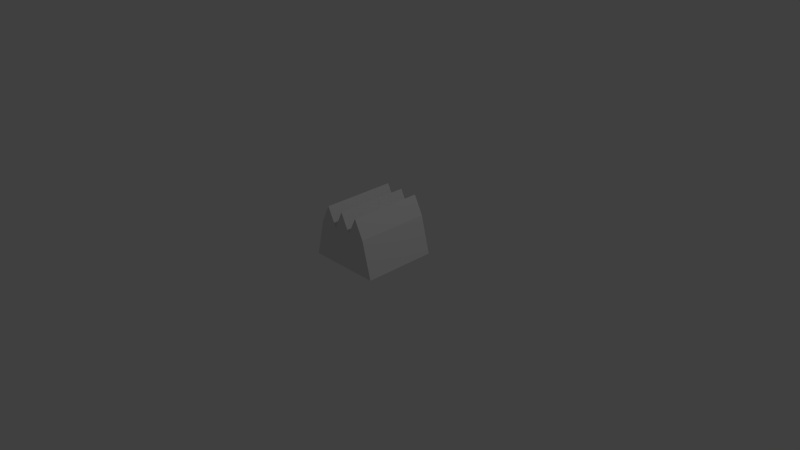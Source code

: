 # Source: grass.blend  (saved by Blender 2.76.0; exported with 4.5.12 LTS)
import bpy
from mathutils import Matrix  # noqa: F401  (used for matrix-valued properties, if any)

bpy.ops.wm.read_factory_settings(use_empty=True)
scene = bpy.context.scene
scene.name = 'Scene'

# ---- collections
col_collection_1 = bpy.data.collections.new('Collection 1'); scene.collection.children.link(col_collection_1)

# ---- materials (node trees are filled in below, after node groups)
mat_material = bpy.data.materials.new('Material')
mat_material.alpha_threshold = 0.0
mat_material.use_transparent_shadow = False
mat_material.roughness = 0.5
mat_material.line_color = (0.0, 0.0, 0.0, 1.0)

# ---- material node trees

# ---- world
world_world = bpy.data.worlds.new('World'); scene.world = world_world
world_world.color = (0.05088, 0.05088, 0.05088)
world_world.use_sun_shadow = False
world_world.sun_shadow_jitter_overblur = 0.0
world_world.cycles.sampling_method = 'MANUAL'
world_world.cycles.sample_map_resolution = 256

# ---- cameras
cam_camera = bpy.data.cameras.new('Camera')
cam_camera.clip_end = 100.0
cam_camera.lens = 35.0
cam_camera.sensor_width = 32.0
cam_camera.sensor_height = 18.0
cam_camera.ortho_scale = 7.314
cam_camera.dof.focus_distance = 0.0
cam_camera.dof.aperture_fstop = 128.0

# ---- lights
light_lamp = bpy.data.lights.new('Lamp', 'POINT')
light_lamp.transmission_factor = 0.0
light_lamp.cutoff_distance = 30.0
light_lamp.energy = 100.0
light_lamp.shadow_buffer_clip_start = 1.001
light_lamp.shadow_soft_size = 0.1
light_lamp.shadow_maximum_resolution = 0.006
light_lamp.use_absolute_resolution = True
light_lamp.cycles.use_multiple_importance_sampling = False

# ---- meshes
me_cube = bpy.data.meshes.new('Cube')
me_cube.from_pydata([(0.5, 0.5, 0.01158), (0.5, -0.5, 0.01158), (-0.5, -0.5, 0.01158), (-0.5, 0.5, 0.01158), (0.5, 0.5, 0.01158), (0.5, -0.5, 0.01158), (-0.5, -0.5, 0.01158), (-0.5, 0.5, 0.01158), (0.5, 0.5, 0.01158), (0.5, -0.5, 0.01158), (-0.5, -0.5, 0.01158), (-0.5, 0.5, 0.01158), (0.5, -3.63e-07, 0.01158), (6.397e-08, 0.5, 0.7616), (-3.235e-07, -0.5, 0.7616), (-0.5, -5.331e-09, 0.01158), (0.5, -3.63e-07, 0.01158), (6.397e-08, 0.5, 0.7616), (-3.235e-07, -0.5, 0.7616), (-0.5, -5.331e-09, 0.01158), (0.5, -0.5, 0.01158), (-0.5, -0.5, 0.01158), (0.5, 0.5, 0.01158), (-0.5, 0.5, 0.01158), (6.397e-08, 0.5, 0.7616), (-0.5, -5.331e-09, 0.01158), (0.5, -3.63e-07, 0.01158), (-1.297e-07, -1.841e-07, 0.7616), (-3.235e-07, -0.5, 0.7616), (0.5, -0.25, 0.01158), (-0.25, 0.5, 0.7616), (-0.25, -0.5, 0.7616), (-0.5, 0.25, 0.01158), (0.5, -0.25, 0.01158), (-0.25, 0.5, 0.7616), (-0.25, -0.5, 0.7616), (-0.5, 0.25, 0.01158), (0.5, -0.5, 0.01158), (-0.5, -0.5, 0.01158), (0.5, 0.5, 0.01158), (-0.5, 0.5, 0.01158), (0.5, 0.25, 0.01158), (0.25, 0.5, 0.7616), (0.25, -0.5, 0.7616), (-0.5, -0.25, 0.01158), (0.5, 0.25, 0.01158), (0.25, 0.5, 0.7616), (0.25, -0.5, 0.7616), (-0.5, -0.25, 0.01158), (0.5, -0.5, 0.01158), (-0.5, -0.5, 0.01158), (0.5, 0.5, 0.01158), (-0.5, 0.5, 0.01158), (6.397e-08, 0.5, 0.7616), (6.397e-08, 0.5, 0.7616), (0.25, 0.5, 0.7616), (-0.25, 0.5, 0.7616), (-0.5, -5.331e-09, 0.01158), (-0.5, -5.331e-09, 0.01158), (-0.5, 0.25, 0.01158), (-0.5, -0.25, 0.01158), (0.5, -3.63e-07, 0.01158), (0.5, -3.63e-07, 0.01158), (0.5, -0.25, 0.01158), (0.5, 0.25, 0.01158), (-2.266e-07, -0.25, 0.7616), (-3.288e-08, 0.25, 0.7616), (0.25, -2.736e-07, 0.7616), (-0.25, -9.474e-08, 0.7616), (-3.235e-07, -0.5, 0.7616), (-3.235e-07, -0.5, 0.7616), (-0.25, -0.5, 0.7616), (0.25, -0.5, 0.7616), (0.25, -0.5, 0.7616), (-0.25, -0.5, 0.7616), (-0.25, -0.5, 0.7616), (-0.25, 0.25, 0.7616), (0.25, 0.25, 0.7616), (0.25, -0.25, 0.7616), (0.5, 0.25, 0.01158), (0.5, -0.25, 0.01158), (0.5, -0.25, 0.01158), (-0.5, -0.25, 0.01158), (-0.5, 0.25, 0.01158), (-0.5, 0.25, 0.01158), (-0.25, 0.5, 0.7616), (0.25, 0.5, 0.7616), (0.25, 0.5, 0.7616), (-0.25, 0.5, 0.7616), (-0.5, -0.25, 0.01158), (0.5, 0.25, 0.01158), (-0.25, -0.25, 0.7616), (0.25, -0.5, 0.7616), (0.5, -0.375, 0.01158), (-0.375, 0.5, 0.5116), (-0.375, -0.5, 0.5116), (-0.5, 0.375, 0.01158), (0.5, -0.375, 0.01158), (-0.375, 0.5, 0.5116), (-0.375, -0.5, 0.5116), (-0.5, 0.375, 0.01158), (0.5, -0.5, 0.01158), (-0.5, -0.5, 0.01158), (0.5, 0.5, 0.01158), (-0.5, 0.5, 0.01158), (0.5, 0.125, 0.01158), (0.125, 0.5, 0.5116), (0.125, -0.5, 0.5116), (-0.5, -0.125, 0.01158), (0.5, 0.125, 0.01158), (0.125, 0.5, 0.5116), (0.125, -0.5, 0.5116), (-0.5, -0.125, 0.01158), (0.5, -0.5, 0.01158), (-0.5, -0.5, 0.01158), (0.5, 0.5, 0.01158), (-0.5, 0.5, 0.01158), (6.397e-08, 0.5, 0.7616), (6.397e-08, 0.5, 0.7616), (0.375, 0.5, 0.5116), (-0.125, 0.5, 0.5116), (-0.5, -5.331e-09, 0.01158), (-0.5, -5.331e-09, 0.01158), (-0.5, 0.375, 0.01158), (-0.5, -0.125, 0.01158), (0.5, -3.63e-07, 0.01158), (0.5, -3.63e-07, 0.01158), (0.5, -0.375, 0.01158), (0.5, 0.125, 0.01158), (-2.75e-07, -0.375, 0.7616), (-8.131e-08, 0.125, 0.7616), (0.375, -3.183e-07, 0.5116), (-0.125, -1.394e-07, 0.5116), (-3.235e-07, -0.5, 0.7616), (-3.235e-07, -0.5, 0.7616), (-0.375, -0.5, 0.5116), (0.125, -0.5, 0.5116), (0.5, -0.125, 0.01158), (-0.125, 0.5, 0.5116), (-0.125, -0.5, 0.5116), (-0.5, 0.125, 0.01158), (0.5, -0.125, 0.01158), (-0.125, 0.5, 0.5116), (-0.125, -0.5, 0.5116), (-0.5, 0.125, 0.01158), (0.5, -0.5, 0.01158), (-0.5, -0.5, 0.01158), (0.5, 0.5, 0.01158), (-0.5, 0.5, 0.01158), (0.5, 0.375, 0.01158), (0.375, 0.5, 0.5116), (0.375, -0.5, 0.5116), (-0.5, -0.375, 0.01158), (0.5, 0.375, 0.01158), (0.375, 0.5, 0.5116), (0.375, -0.5, 0.5116), (-0.5, -0.375, 0.01158), (0.5, -0.5, 0.01158), (-0.5, -0.5, 0.01158), (0.5, 0.5, 0.01158), (-0.5, 0.5, 0.01158), (6.397e-08, 0.5, 0.7616), (6.397e-08, 0.5, 0.7616), (0.125, 0.5, 0.5116), (-0.375, 0.5, 0.5116), (-0.5, -5.331e-09, 0.01158), (-0.5, -5.331e-09, 0.01158), (-0.5, 0.125, 0.01158), (-0.5, -0.375, 0.01158), (0.5, -3.63e-07, 0.01158), (0.5, -3.63e-07, 0.01158), (0.5, -0.125, 0.01158), (0.5, 0.375, 0.01158), (-1.782e-07, -0.125, 0.7616), (1.555e-08, 0.375, 0.7616), (0.125, -2.288e-07, 0.5116), (-0.375, -5.003e-08, 0.5116), (-3.235e-07, -0.5, 0.7616), (-3.235e-07, -0.5, 0.7616), (-0.125, -0.5, 0.5116), (0.375, -0.5, 0.5116), (0.25, -0.5, 0.7616), (0.25, -0.5, 0.7616), (0.125, -0.5, 0.5116), (0.375, -0.5, 0.5116), (-0.25, -0.5, 0.7616), (-0.25, -0.5, 0.7616), (-0.375, -0.5, 0.5116), (-0.125, -0.5, 0.5116), (-0.25, -0.5, 0.7616), (-0.25, -0.5, 0.7616), (-0.375, -0.5, 0.5116), (-0.125, -0.5, 0.5116), (-0.25, 0.125, 0.7616), (-0.25, 0.375, 0.7616), (-0.125, 0.25, 0.5116), (-0.375, 0.25, 0.5116), (0.25, 0.125, 0.7616), (0.25, 0.375, 0.7616), (0.375, 0.25, 0.5116), (0.125, 0.25, 0.5116), (0.25, -0.375, 0.7616), (0.25, -0.125, 0.7616), (0.375, -0.25, 0.5116), (0.125, -0.25, 0.5116), (0.5, 0.25, 0.01158), (0.5, 0.25, 0.01158), (0.5, 0.125, 0.01158), (0.5, 0.375, 0.01158), (0.5, -0.25, 0.01158), (0.5, -0.25, 0.01158), (0.5, -0.375, 0.01158), (0.5, -0.125, 0.01158), (0.5, -0.25, 0.01158), (0.5, -0.25, 0.01158), (0.5, -0.375, 0.01158), (0.5, -0.125, 0.01158), (-0.5, -0.25, 0.01158), (-0.5, -0.25, 0.01158), (-0.5, -0.125, 0.01158), (-0.5, -0.375, 0.01158), (-0.5, 0.25, 0.01158), (-0.5, 0.25, 0.01158), (-0.5, 0.375, 0.01158), (-0.5, 0.125, 0.01158), (-0.5, 0.25, 0.01158), (-0.5, 0.25, 0.01158), (-0.5, 0.375, 0.01158), (-0.5, 0.125, 0.01158), (-0.25, 0.5, 0.7616), (-0.25, 0.5, 0.7616), (-0.125, 0.5, 0.5116), (-0.375, 0.5, 0.5116), (0.25, 0.5, 0.7616), (0.25, 0.5, 0.7616), (0.375, 0.5, 0.5116), (0.125, 0.5, 0.5116), (0.25, 0.5, 0.7616), (0.25, 0.5, 0.7616), (0.375, 0.5, 0.5116), (0.125, 0.5, 0.5116), (-0.25, 0.5, 0.7616), (-0.25, 0.5, 0.7616), (-0.125, 0.5, 0.5116), (-0.375, 0.5, 0.5116), (-0.5, -0.25, 0.01158), (-0.5, -0.25, 0.01158), (-0.5, -0.125, 0.01158), (-0.5, -0.375, 0.01158), (0.5, 0.25, 0.01158), (0.5, 0.25, 0.01158), (0.5, 0.125, 0.01158), (0.5, 0.375, 0.01158), (-0.25, -0.375, 0.7616), (-0.25, -0.125, 0.7616), (-0.125, -0.25, 0.5116), (-0.375, -0.25, 0.5116), (0.25, -0.5, 0.7616), (0.25, -0.5, 0.7616), (0.125, -0.5, 0.5116), (0.375, -0.5, 0.5116), (0.375, -0.5, 0.5116), (0.125, -0.5, 0.5116), (0.125, -0.5, 0.5116), (-0.375, -0.125, 0.5116), (-0.125, -0.125, 0.5116), (-0.125, -0.375, 0.5116), (0.5, 0.375, 0.01158), (0.5, 0.125, 0.01158), (0.5, 0.125, 0.01158), (-0.5, -0.375, 0.01158), (-0.5, -0.125, 0.01158), (-0.5, -0.125, 0.01158), (-0.375, 0.5, 0.5116), (-0.125, 0.5, 0.5116), (-0.125, 0.5, 0.5116), (0.125, 0.5, 0.5116), (0.375, 0.5, 0.5116), (0.375, 0.5, 0.5116), (0.125, 0.5, 0.5116), (0.375, 0.5, 0.5116), (0.375, 0.5, 0.5116), (-0.375, 0.5, 0.5116), (-0.125, 0.5, 0.5116), (-0.125, 0.5, 0.5116), (-0.5, 0.125, 0.01158), (-0.5, 0.375, 0.01158), (-0.5, 0.375, 0.01158), (-0.5, 0.125, 0.01158), (-0.5, 0.375, 0.01158), (-0.5, 0.375, 0.01158), (-0.5, -0.375, 0.01158), (-0.5, -0.125, 0.01158), (-0.5, -0.125, 0.01158), (0.5, -0.125, 0.01158), (0.5, -0.375, 0.01158), (0.5, -0.375, 0.01158), (0.5, -0.125, 0.01158), (0.5, -0.375, 0.01158), (0.5, -0.375, 0.01158), (0.5, 0.375, 0.01158), (0.5, 0.125, 0.01158), (0.5, 0.125, 0.01158), (0.125, -0.125, 0.5116), (0.375, -0.125, 0.5116), (0.375, -0.375, 0.5116), (0.125, 0.375, 0.5116), (0.375, 0.375, 0.5116), (0.375, 0.125, 0.5116), (-0.375, 0.375, 0.5116), (-0.125, 0.375, 0.5116), (-0.125, 0.125, 0.5116), (-0.125, -0.5, 0.5116), (-0.375, -0.5, 0.5116), (-0.375, -0.5, 0.5116), (-0.125, -0.5, 0.5116), (-0.375, -0.5, 0.5116), (-0.375, -0.5, 0.5116), (0.375, -0.5, 0.5116), (0.125, -0.5, 0.5116), (0.125, -0.5, 0.5116), (0.375, -0.5, 0.5116), (-0.125, -0.5, 0.5116), (-0.125, -0.5, 0.5116), (-0.375, 0.125, 0.5116), (0.125, 0.125, 0.5116), (0.125, -0.375, 0.5116), (0.5, 0.375, 0.01158), (0.5, -0.125, 0.01158), (0.5, -0.125, 0.01158), (-0.5, -0.375, 0.01158), (-0.5, 0.125, 0.01158), (-0.5, 0.125, 0.01158), (-0.375, 0.5, 0.5116), (0.125, 0.5, 0.5116), (0.125, 0.5, 0.5116), (-0.375, 0.5, 0.5116), (-0.5, -0.375, 0.01158), (0.5, 0.375, 0.01158), (-0.375, -0.375, 0.5116), (0.375, -0.5, 0.5116)], [], [(0, 1, 2, 3), (340, 101, 9, 155), (0, 4, 149, 41, 105, 12, 137, 29, 93, 5, 1), (1, 5, 151, 43, 107, 14, 139, 31, 95, 6, 2), (2, 6, 152, 44, 108, 15, 140, 32, 96, 7, 3), (4, 0, 3, 7, 94, 30, 138, 13, 106, 42, 150), (339, 156, 10, 99), (338, 103, 8, 153), (337, 158, 10, 156), (336, 160, 11, 98), (335, 117, 17, 110), (334, 118, 24, 163), (333, 148, 23, 164), (332, 121, 19, 144), (331, 122, 25, 167), (330, 146, 21, 168), (329, 125, 16, 141), (328, 126, 26, 171), (327, 115, 22, 172), (326, 129, 18, 111), (325, 130, 27, 175), (324, 144, 19, 176), (323, 133, 18, 143), (322, 134, 28, 179), (321, 113, 20, 180), (320, 181, 72, 136), (319, 182, 73, 183), (318, 157, 49, 184), (317, 185, 71, 135), (316, 186, 74, 187), (315, 178, 70, 188), (314, 189, 35, 99), (313, 190, 75, 191), (312, 177, 69, 192), (311, 193, 68, 132), (310, 194, 76, 195), (309, 100, 36, 196), (308, 197, 67, 131), (307, 198, 77, 199), (306, 174, 66, 200), (305, 201, 47, 155), (304, 202, 78, 203), (303, 173, 65, 204), (302, 205, 64, 128), (301, 206, 79, 207), (300, 159, 51, 208), (299, 209, 63, 127), (298, 210, 80, 211), (297, 170, 62, 212), (296, 213, 33, 97), (295, 214, 81, 215), (294, 169, 61, 216), (293, 217, 60, 124), (292, 218, 82, 219), (291, 102, 38, 220), (290, 221, 59, 123), (289, 222, 83, 223), (288, 166, 58, 224), (287, 225, 36, 100), (286, 226, 84, 227), (285, 165, 57, 228), (284, 229, 56, 120), (283, 230, 85, 231), (282, 104, 40, 232), (281, 233, 55, 119), (280, 234, 86, 235), (279, 162, 54, 236), (278, 237, 46, 154), (277, 238, 87, 239), (276, 161, 53, 240), (275, 241, 34, 142), (274, 242, 88, 243), (273, 116, 52, 244), (272, 245, 48, 112), (271, 246, 89, 247), (270, 114, 50, 248), (269, 249, 45, 109), (268, 250, 90, 251), (267, 147, 39, 252), (266, 253, 35, 143), (265, 254, 91, 255), (264, 112, 48, 256), (263, 257, 47, 111), (262, 258, 92, 259), (261, 145, 37, 260), (258, 261, 260, 92), (72, 180, 261, 258), (180, 20, 145, 261), (177, 262, 259, 69), (28, 136, 262, 177), (136, 72, 258, 262), (133, 263, 111, 18), (69, 259, 263, 133), (259, 92, 257, 263), (254, 264, 256, 91), (68, 176, 264, 254), (176, 19, 112, 264), (173, 265, 255, 65), (27, 132, 265, 173), (132, 68, 254, 265), (129, 266, 143, 18), (65, 255, 266, 129), (255, 91, 253, 266), (250, 267, 252, 90), (64, 172, 267, 250), (172, 22, 147, 267), (169, 268, 251, 61), (26, 128, 268, 169), (128, 64, 250, 268), (125, 269, 109, 16), (61, 251, 269, 125), (251, 90, 249, 269), (246, 270, 248, 89), (60, 168, 270, 246), (168, 21, 114, 270), (165, 271, 247, 57), (25, 124, 271, 165), (124, 60, 246, 271), (121, 272, 112, 19), (57, 247, 272, 121), (247, 89, 245, 272), (242, 273, 244, 88), (56, 164, 273, 242), (164, 23, 116, 273), (161, 274, 243, 53), (24, 120, 274, 161), (120, 56, 242, 274), (117, 275, 142, 17), (53, 243, 275, 117), (243, 88, 241, 275), (238, 276, 240, 87), (55, 163, 276, 238), (163, 24, 161, 276), (147, 277, 239, 39), (22, 119, 277, 147), (119, 55, 238, 277), (103, 278, 154, 8), (39, 239, 278, 103), (239, 87, 237, 278), (234, 279, 236, 86), (42, 106, 279, 234), (106, 13, 162, 279), (159, 280, 235, 51), (4, 150, 280, 159), (150, 42, 234, 280), (115, 281, 119, 22), (51, 235, 281, 115), (235, 86, 233, 281), (230, 282, 232, 85), (30, 94, 282, 230), (94, 7, 104, 282), (162, 283, 231, 54), (13, 138, 283, 162), (138, 30, 230, 283), (118, 284, 120, 24), (54, 231, 284, 118), (231, 85, 229, 284), (226, 285, 228, 84), (59, 167, 285, 226), (167, 25, 165, 285), (116, 286, 227, 52), (23, 123, 286, 116), (123, 59, 226, 286), (160, 287, 100, 11), (52, 227, 287, 160), (227, 84, 225, 287), (222, 288, 224, 83), (32, 140, 288, 222), (140, 15, 166, 288), (104, 289, 223, 40), (7, 96, 289, 104), (96, 32, 222, 289), (148, 290, 123, 23), (40, 223, 290, 148), (223, 83, 221, 290), (218, 291, 220, 82), (44, 152, 291, 218), (152, 6, 102, 291), (166, 292, 219, 58), (15, 108, 292, 166), (108, 44, 218, 292), (122, 293, 124, 25), (58, 219, 293, 122), (219, 82, 217, 293), (214, 294, 216, 81), (63, 171, 294, 214), (171, 26, 169, 294), (145, 295, 215, 37), (20, 127, 295, 145), (127, 63, 214, 295), (101, 296, 97, 9), (37, 215, 296, 101), (215, 81, 213, 296), (210, 297, 212, 80), (29, 137, 297, 210), (137, 12, 170, 297), (157, 298, 211, 49), (5, 93, 298, 157), (93, 29, 210, 298), (113, 299, 127, 20), (49, 211, 299, 113), (211, 80, 209, 299), (206, 300, 208, 79), (41, 149, 300, 206), (149, 4, 159, 300), (170, 301, 207, 62), (12, 105, 301, 170), (105, 41, 206, 301), (126, 302, 128, 26), (62, 207, 302, 126), (207, 79, 205, 302), (202, 303, 204, 78), (67, 175, 303, 202), (175, 27, 173, 303), (141, 304, 203, 33), (16, 131, 304, 141), (131, 67, 202, 304), (97, 305, 155, 9), (33, 203, 305, 97), (203, 78, 201, 305), (198, 306, 200, 77), (46, 110, 306, 198), (110, 17, 174, 306), (153, 307, 199, 45), (8, 154, 307, 153), (154, 46, 198, 307), (109, 308, 131, 16), (45, 199, 308, 109), (199, 77, 197, 308), (194, 309, 196, 76), (34, 98, 309, 194), (98, 11, 100, 309), (174, 310, 195, 66), (17, 142, 310, 174), (142, 34, 194, 310), (130, 311, 132, 27), (66, 195, 311, 130), (195, 76, 193, 311), (190, 312, 192, 75), (71, 179, 312, 190), (179, 28, 177, 312), (114, 313, 191, 50), (21, 135, 313, 114), (135, 71, 190, 313), (158, 314, 99, 10), (50, 191, 314, 158), (191, 75, 189, 314), (186, 315, 188, 74), (31, 139, 315, 186), (139, 14, 178, 315), (102, 316, 187, 38), (6, 95, 316, 102), (95, 31, 186, 316), (146, 317, 135, 21), (38, 187, 317, 146), (187, 74, 185, 317), (182, 318, 184, 73), (43, 151, 318, 182), (151, 5, 157, 318), (178, 319, 183, 70), (14, 107, 319, 178), (107, 43, 182, 319), (134, 320, 136, 28), (70, 183, 320, 134), (183, 73, 181, 320), (181, 321, 180, 72), (73, 184, 321, 181), (184, 49, 113, 321), (185, 322, 179, 71), (74, 188, 322, 185), (188, 70, 134, 322), (189, 323, 143, 35), (75, 192, 323, 189), (192, 69, 133, 323), (193, 324, 176, 68), (76, 196, 324, 193), (196, 36, 144, 324), (197, 325, 175, 67), (77, 200, 325, 197), (200, 66, 130, 325), (201, 326, 111, 47), (78, 204, 326, 201), (204, 65, 129, 326), (205, 327, 172, 64), (79, 208, 327, 205), (208, 51, 115, 327), (209, 328, 171, 63), (80, 212, 328, 209), (212, 62, 126, 328), (213, 329, 141, 33), (81, 216, 329, 213), (216, 61, 125, 329), (217, 330, 168, 60), (82, 220, 330, 217), (220, 38, 146, 330), (221, 331, 167, 59), (83, 224, 331, 221), (224, 58, 122, 331), (225, 332, 144, 36), (84, 228, 332, 225), (228, 57, 121, 332), (229, 333, 164, 56), (85, 232, 333, 229), (232, 40, 148, 333), (233, 334, 163, 55), (86, 236, 334, 233), (236, 54, 118, 334), (237, 335, 110, 46), (87, 240, 335, 237), (240, 53, 117, 335), (241, 336, 98, 34), (88, 244, 336, 241), (244, 52, 160, 336), (245, 337, 156, 48), (89, 248, 337, 245), (248, 50, 158, 337), (249, 338, 153, 45), (90, 252, 338, 249), (252, 39, 103, 338), (253, 339, 99, 35), (91, 256, 339, 253), (256, 48, 156, 339), (257, 340, 155, 47), (92, 260, 340, 257), (260, 37, 101, 340)])
me_cube.materials.append(mat_material)
me_cube.use_remesh_preserve_volume = False
me_cube.use_remesh_preserve_attributes = False
me_cube.use_mirror_vertex_groups = False
me_cube.update()

# ---- objects
ob_cube = bpy.data.objects.new('Cube', me_cube)
ob_lamp = bpy.data.objects.new('Lamp', light_lamp)
ob_camera = bpy.data.objects.new('Camera', cam_camera)

# ---- transforms, parenting, visibility, modifiers, constraints
ob_cube.location = (0.0, 0.0, 0.0)
ob_cube.lock_rotations_4d = False
ob_cube.empty_display_type = 'ARROWS'
ob_cube.lineart.crease_threshold = 0.0
ob_lamp.location = (4.076, 1.005, 5.904)
ob_lamp.rotation_euler = (0.6503, 0.05522, 1.866)
ob_lamp.lock_rotations_4d = False
ob_lamp.empty_display_type = 'ARROWS'
ob_lamp.color = (0.0, 0.0, 0.0, 0.0)
ob_lamp.lineart.crease_threshold = 0.0
ob_camera.location = (7.481, -6.508, 5.344)
ob_camera.rotation_euler = (1.109, 0.01082, 0.8149)
ob_camera.lock_rotations_4d = False
ob_camera.empty_display_type = 'ARROWS'
ob_camera.color = (0.0, 0.0, 0.0, 0.0)
ob_camera.display_type = 'WIRE'
ob_camera.lineart.crease_threshold = 0.0

# ---- collection membership
col_collection_1.objects.link(ob_cube)
col_collection_1.objects.link(ob_lamp)
col_collection_1.objects.link(ob_camera)

# ---- scene / render settings (as saved in the file)
scene.camera = ob_camera
scene.frame_start = 1; scene.frame_end = 250; scene.frame_set(1)
scene.render.engine = 'BLENDER_EEVEE_NEXT'
scene.render.resolution_percentage = 50
scene.render.dither_intensity = 0.0
scene.cycles.use_denoising = False
scene.cycles.samples = 10
scene.cycles.sampling_pattern = 'TABULATED_SOBOL'
scene.cycles.light_sampling_threshold = 0.0
scene.cycles.use_adaptive_sampling = False
scene.cycles.use_light_tree = False
scene.cycles.blur_glossy = 0.0
scene.cycles.pixel_filter_type = 'GAUSSIAN'
scene.cycles.sample_clamp_indirect = 0.0
scene.view_settings.view_transform = 'Standard'
bpy.context.view_layer.update()
